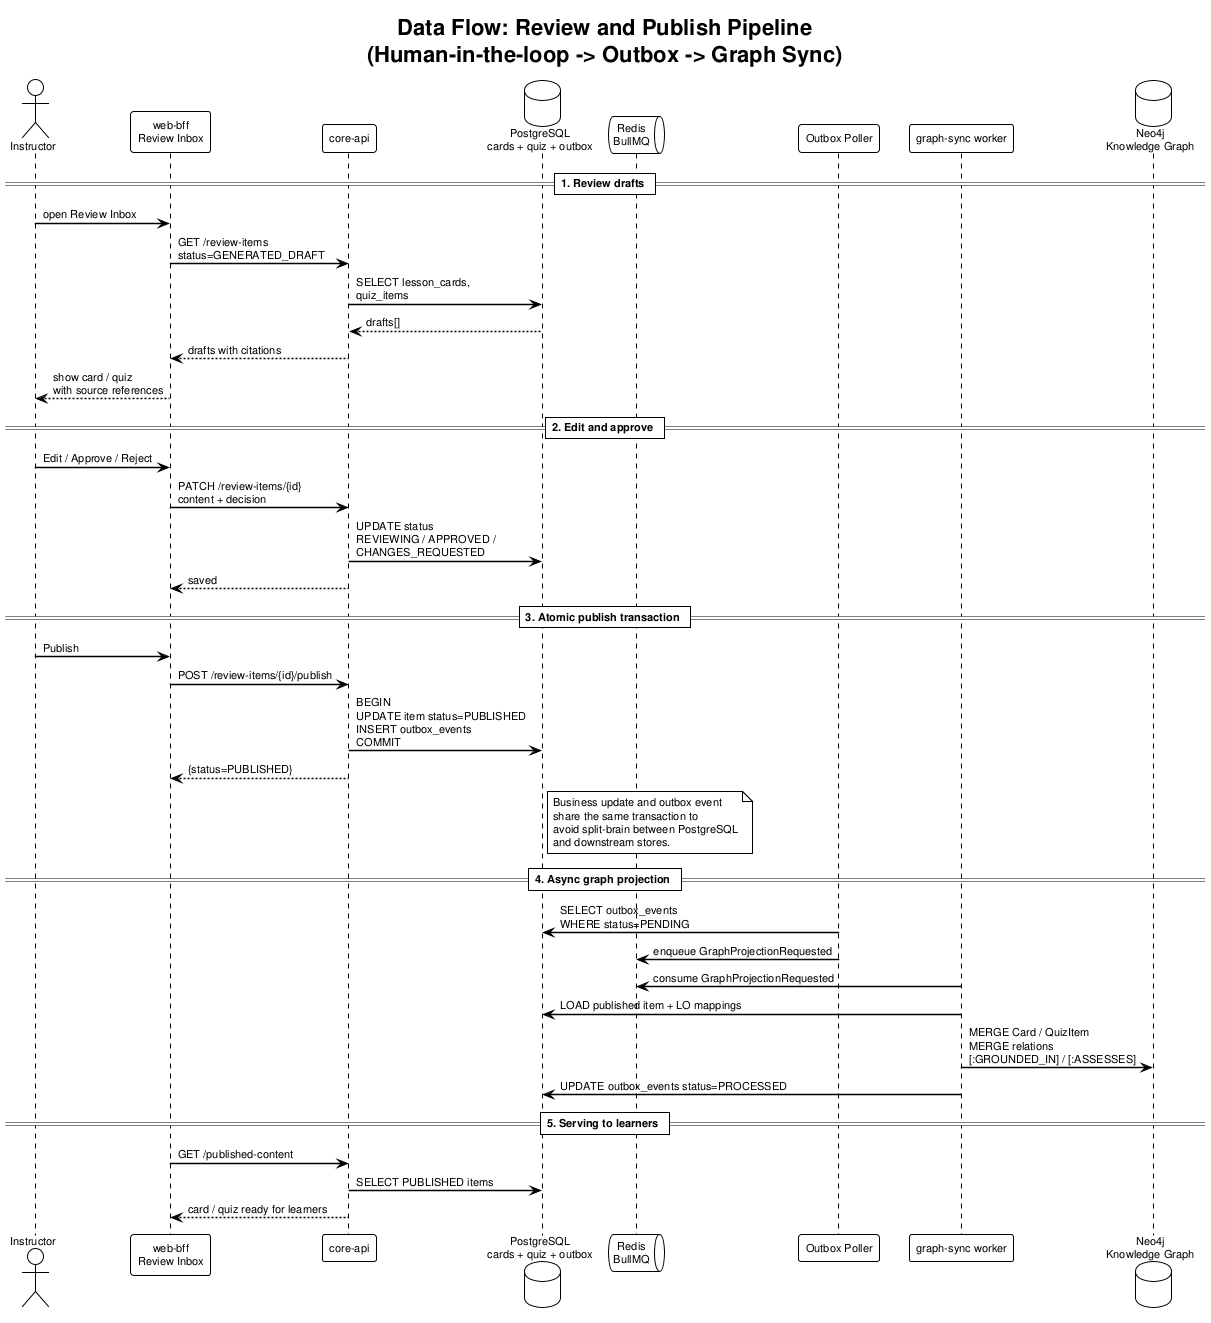

The diagram above was rendered by PlantUML. Its source (embedded in the PNG):
@startuml dataflow_review_publish_pipeline
!theme plain
skinparam defaultFontName Arial
skinparam defaultFontSize 11
skinparam SequenceArrowThickness 1.5

title Data Flow: Review and Publish Pipeline\n(Human-in-the-loop -> Outbox -> Graph Sync)

actor "Instructor" as Instructor
participant "web-bff\nReview Inbox" as Web
participant "core-api" as Core
database "PostgreSQL\ncards + quiz + outbox" as PG
queue "Redis\nBullMQ" as Redis
participant "Outbox Poller" as Outbox
participant "graph-sync worker" as GraphWorker
database "Neo4j\nKnowledge Graph" as Neo4j

== 1. Review drafts ==
Instructor -> Web : open Review Inbox
Web -> Core : GET /review-items\nstatus=GENERATED_DRAFT
Core -> PG : SELECT lesson_cards,\nquiz_items
PG --> Core : drafts[]
Core --> Web : drafts with citations
Web --> Instructor : show card / quiz\nwith source references

== 2. Edit and approve ==
Instructor -> Web : Edit / Approve / Reject
Web -> Core : PATCH /review-items/{id}\ncontent + decision
Core -> PG : UPDATE status\nREVIEWING / APPROVED /\nCHANGES_REQUESTED
Core --> Web : saved

== 3. Atomic publish transaction ==
Instructor -> Web : Publish
Web -> Core : POST /review-items/{id}/publish
Core -> PG : BEGIN\nUPDATE item status=PUBLISHED\nINSERT outbox_events\nCOMMIT
Core --> Web : {status=PUBLISHED}

note right of PG
  Business update and outbox event
  share the same transaction to
  avoid split-brain between PostgreSQL
  and downstream stores.
end note

== 4. Async graph projection ==
Outbox -> PG : SELECT outbox_events\nWHERE status=PENDING
Outbox -> Redis : enqueue GraphProjectionRequested
GraphWorker -> Redis : consume GraphProjectionRequested
GraphWorker -> PG : LOAD published item + LO mappings
GraphWorker -> Neo4j : MERGE Card / QuizItem\nMERGE relations\n[:GROUNDED_IN] / [:ASSESSES]
GraphWorker -> PG : UPDATE outbox_events status=PROCESSED

== 5. Serving to learners ==
Web -> Core : GET /published-content
Core -> PG : SELECT PUBLISHED items
Core --> Web : card / quiz ready for learners

@enduml